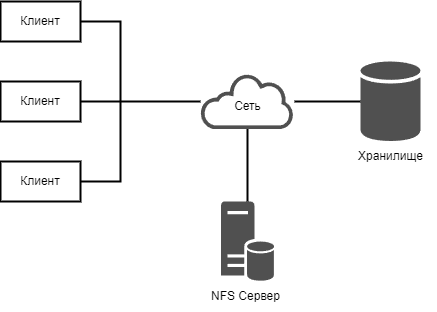

The diagram above was exported from draw.io. Its source (the exported page's mxGraphModel, read from the mxfile embedded in the PNG):
<mxGraphModel dx="1430" dy="825" grid="1" gridSize="10" guides="1" tooltips="1" connect="1" arrows="1" fold="1" page="1" pageScale="1" pageWidth="827" pageHeight="1169" math="0" shadow="0">
  <root>
    <mxCell id="0" />
    <mxCell id="1" parent="0" />
    <mxCell id="uxF-Rbfiin_tLrmXlMPl-1" value="Клиент" style="rounded=0;whiteSpace=wrap;html=1;strokeWidth=2;" vertex="1" parent="1">
      <mxGeometry x="40" y="200" width="80" height="40" as="geometry" />
    </mxCell>
    <mxCell id="uxF-Rbfiin_tLrmXlMPl-2" value="Клиент" style="rounded=0;whiteSpace=wrap;html=1;strokeWidth=2;" vertex="1" parent="1">
      <mxGeometry x="40" y="280" width="80" height="40" as="geometry" />
    </mxCell>
    <mxCell id="uxF-Rbfiin_tLrmXlMPl-3" value="Клиент" style="rounded=0;whiteSpace=wrap;html=1;strokeWidth=2;" vertex="1" parent="1">
      <mxGeometry x="40" y="360" width="80" height="40" as="geometry" />
    </mxCell>
    <mxCell id="uxF-Rbfiin_tLrmXlMPl-4" value="" style="endArrow=none;html=1;rounded=0;exitX=1;exitY=0.5;exitDx=0;exitDy=0;strokeWidth=2;" edge="1" parent="1" source="uxF-Rbfiin_tLrmXlMPl-2" target="5YTvVayVgDkdeLP9-x_p-1">
      <mxGeometry width="50" height="50" relative="1" as="geometry">
        <mxPoint x="390" y="430" as="sourcePoint" />
        <mxPoint x="240" y="300" as="targetPoint" />
      </mxGeometry>
    </mxCell>
    <mxCell id="uxF-Rbfiin_tLrmXlMPl-5" value="" style="endArrow=none;html=1;rounded=0;exitX=1;exitY=0.5;exitDx=0;exitDy=0;strokeWidth=2;edgeStyle=orthogonalEdgeStyle;" edge="1" parent="1" source="uxF-Rbfiin_tLrmXlMPl-1">
      <mxGeometry width="50" height="50" relative="1" as="geometry">
        <mxPoint x="390" y="430" as="sourcePoint" />
        <mxPoint x="160" y="300" as="targetPoint" />
      </mxGeometry>
    </mxCell>
    <mxCell id="uxF-Rbfiin_tLrmXlMPl-6" value="" style="endArrow=none;html=1;rounded=0;exitX=1;exitY=0.5;exitDx=0;exitDy=0;edgeStyle=orthogonalEdgeStyle;strokeWidth=2;" edge="1" parent="1" source="uxF-Rbfiin_tLrmXlMPl-3">
      <mxGeometry width="50" height="50" relative="1" as="geometry">
        <mxPoint x="390" y="550" as="sourcePoint" />
        <mxPoint x="160" y="300" as="targetPoint" />
      </mxGeometry>
    </mxCell>
    <mxCell id="5YTvVayVgDkdeLP9-x_p-1" value="" style="sketch=0;pointerEvents=1;shadow=0;dashed=0;html=1;strokeColor=none;fillColor=#505050;labelPosition=center;verticalLabelPosition=bottom;outlineConnect=0;verticalAlign=top;align=center;shape=mxgraph.office.clouds.cloud;strokeWidth=2;" vertex="1" parent="1">
      <mxGeometry x="240" y="272.5" width="94" height="55" as="geometry" />
    </mxCell>
    <mxCell id="VPSaJB2nmXnWciA5FAGQ-1" value="" style="sketch=0;shadow=0;dashed=0;html=1;strokeColor=none;fillColor=#505050;labelPosition=center;verticalLabelPosition=bottom;verticalAlign=top;outlineConnect=0;align=center;shape=mxgraph.office.databases.database;strokeWidth=2;" vertex="1" parent="1">
      <mxGeometry x="400" y="260" width="60" height="80" as="geometry" />
    </mxCell>
    <mxCell id="VPSaJB2nmXnWciA5FAGQ-2" value="" style="endArrow=none;html=1;rounded=0;strokeWidth=2;" edge="1" parent="1" source="5YTvVayVgDkdeLP9-x_p-1" target="VPSaJB2nmXnWciA5FAGQ-1">
      <mxGeometry width="50" height="50" relative="1" as="geometry">
        <mxPoint x="380" y="-130" as="sourcePoint" />
        <mxPoint x="430" y="-180" as="targetPoint" />
      </mxGeometry>
    </mxCell>
    <mxCell id="VPSaJB2nmXnWciA5FAGQ-3" value="" style="sketch=0;shadow=0;dashed=0;html=1;strokeColor=none;fillColor=#505050;labelPosition=center;verticalLabelPosition=bottom;verticalAlign=top;outlineConnect=0;align=center;shape=mxgraph.office.databases.database_server;strokeWidth=2;" vertex="1" parent="1">
      <mxGeometry x="260.44" y="400" width="53.12" height="80" as="geometry" />
    </mxCell>
    <mxCell id="VPSaJB2nmXnWciA5FAGQ-4" value="" style="endArrow=none;html=1;rounded=0;strokeWidth=2;" edge="1" parent="1" source="VPSaJB2nmXnWciA5FAGQ-3" target="5YTvVayVgDkdeLP9-x_p-1">
      <mxGeometry width="50" height="50" relative="1" as="geometry">
        <mxPoint x="300" y="410" as="sourcePoint" />
        <mxPoint x="350" y="360" as="targetPoint" />
      </mxGeometry>
    </mxCell>
    <mxCell id="VPSaJB2nmXnWciA5FAGQ-5" value="Сеть" style="text;html=1;align=center;verticalAlign=middle;resizable=0;points=[];autosize=1;strokeColor=none;fillColor=none;" vertex="1" parent="1">
      <mxGeometry x="262" y="290" width="50" height="30" as="geometry" />
    </mxCell>
    <mxCell id="VPSaJB2nmXnWciA5FAGQ-6" value="NFS Сервер" style="text;html=1;align=center;verticalAlign=middle;resizable=0;points=[];autosize=1;strokeColor=none;fillColor=none;" vertex="1" parent="1">
      <mxGeometry x="240" y="480" width="90" height="30" as="geometry" />
    </mxCell>
    <mxCell id="tQd-fW2oPi-UqlvMSCUu-1" value="Хранилище" style="text;html=1;align=center;verticalAlign=middle;resizable=0;points=[];autosize=1;strokeColor=none;fillColor=none;" vertex="1" parent="1">
      <mxGeometry x="385" y="340" width="90" height="30" as="geometry" />
    </mxCell>
  </root>
</mxGraphModel>